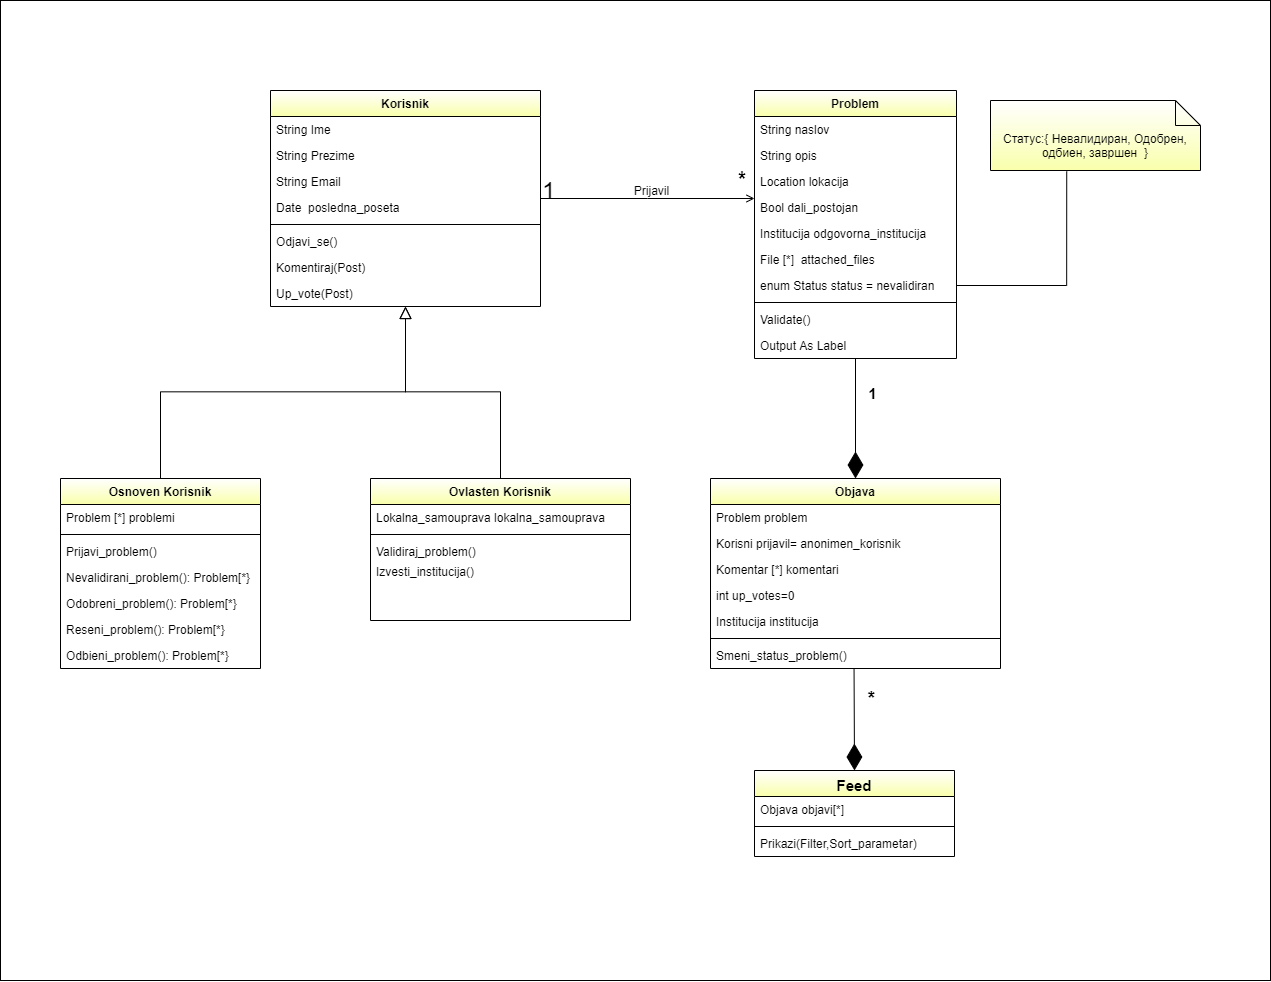

The diagram above was exported from draw.io. Its source (the exported page's mxGraphModel, read from the mxfile embedded in the PNG):
<mxGraphModel dx="2557" dy="1012" grid="1" gridSize="10" guides="1" tooltips="1" connect="1" arrows="1" fold="1" page="1" pageScale="1" pageWidth="827" pageHeight="1169" math="0" shadow="0">
  <root>
    <mxCell id="WIyWlLk6GJQsqaUBKTNV-0" />
    <mxCell id="WIyWlLk6GJQsqaUBKTNV-1" parent="WIyWlLk6GJQsqaUBKTNV-0" />
    <mxCell id="iBEDvBuJR-R4plvbaR3G-3" value="" style="rounded=0;whiteSpace=wrap;html=1;" vertex="1" parent="WIyWlLk6GJQsqaUBKTNV-1">
      <mxGeometry x="-130" y="60" width="1270" height="980" as="geometry" />
    </mxCell>
    <mxCell id="zkfFHV4jXpPFQw0GAbJ--0" value="Korisnik" style="swimlane;fontStyle=1;align=center;verticalAlign=top;childLayout=stackLayout;horizontal=1;startSize=26;horizontalStack=0;resizeParent=1;resizeLast=0;collapsible=1;marginBottom=0;gradientColor=#F9FFAB;" parent="WIyWlLk6GJQsqaUBKTNV-1" vertex="1">
      <mxGeometry x="140" y="150" width="270" height="216" as="geometry">
        <mxRectangle x="220" y="100" width="160" height="26" as="alternateBounds" />
      </mxGeometry>
    </mxCell>
    <mxCell id="zkfFHV4jXpPFQw0GAbJ--1" value="String Ime" style="text;align=left;verticalAlign=top;spacingLeft=4;spacingRight=4;overflow=hidden;rotatable=0;points=[[0,0.5],[1,0.5]];portConstraint=eastwest;" parent="zkfFHV4jXpPFQw0GAbJ--0" vertex="1">
      <mxGeometry y="26" width="270" height="26" as="geometry" />
    </mxCell>
    <mxCell id="zkfFHV4jXpPFQw0GAbJ--2" value="String Prezime" style="text;align=left;verticalAlign=top;spacingLeft=4;spacingRight=4;overflow=hidden;rotatable=0;points=[[0,0.5],[1,0.5]];portConstraint=eastwest;rounded=0;shadow=0;html=0;" parent="zkfFHV4jXpPFQw0GAbJ--0" vertex="1">
      <mxGeometry y="52" width="270" height="26" as="geometry" />
    </mxCell>
    <mxCell id="JP0s48pRAcoMkgejo-JE-5" value="String Email" style="text;align=left;verticalAlign=top;spacingLeft=4;spacingRight=4;overflow=hidden;rotatable=0;points=[[0,0.5],[1,0.5]];portConstraint=eastwest;rounded=0;shadow=0;html=0;" parent="zkfFHV4jXpPFQw0GAbJ--0" vertex="1">
      <mxGeometry y="78" width="270" height="26" as="geometry" />
    </mxCell>
    <mxCell id="JP0s48pRAcoMkgejo-JE-7" value="Date  posledna_poseta" style="text;align=left;verticalAlign=top;spacingLeft=4;spacingRight=4;overflow=hidden;rotatable=0;points=[[0,0.5],[1,0.5]];portConstraint=eastwest;rounded=0;shadow=0;html=0;" parent="zkfFHV4jXpPFQw0GAbJ--0" vertex="1">
      <mxGeometry y="104" width="270" height="26" as="geometry" />
    </mxCell>
    <mxCell id="zkfFHV4jXpPFQw0GAbJ--4" value="" style="line;html=1;strokeWidth=1;align=left;verticalAlign=middle;spacingTop=-1;spacingLeft=3;spacingRight=3;rotatable=0;labelPosition=right;points=[];portConstraint=eastwest;" parent="zkfFHV4jXpPFQw0GAbJ--0" vertex="1">
      <mxGeometry y="130" width="270" height="8" as="geometry" />
    </mxCell>
    <mxCell id="JP0s48pRAcoMkgejo-JE-28" value="Odjavi_se()" style="text;align=left;verticalAlign=top;spacingLeft=4;spacingRight=4;overflow=hidden;rotatable=0;points=[[0,0.5],[1,0.5]];portConstraint=eastwest;" parent="zkfFHV4jXpPFQw0GAbJ--0" vertex="1">
      <mxGeometry y="138" width="270" height="26" as="geometry" />
    </mxCell>
    <mxCell id="JP0s48pRAcoMkgejo-JE-9" value="Komentiraj(Post)" style="text;align=left;verticalAlign=top;spacingLeft=4;spacingRight=4;overflow=hidden;rotatable=0;points=[[0,0.5],[1,0.5]];portConstraint=eastwest;" parent="zkfFHV4jXpPFQw0GAbJ--0" vertex="1">
      <mxGeometry y="164" width="270" height="26" as="geometry" />
    </mxCell>
    <mxCell id="JP0s48pRAcoMkgejo-JE-29" value="Up_vote(Post)" style="text;align=left;verticalAlign=top;spacingLeft=4;spacingRight=4;overflow=hidden;rotatable=0;points=[[0,0.5],[1,0.5]];portConstraint=eastwest;" parent="zkfFHV4jXpPFQw0GAbJ--0" vertex="1">
      <mxGeometry y="190" width="270" height="26" as="geometry" />
    </mxCell>
    <mxCell id="zkfFHV4jXpPFQw0GAbJ--6" value="Osnoven Korisnik" style="swimlane;fontStyle=1;align=center;verticalAlign=top;childLayout=stackLayout;horizontal=1;startSize=26;horizontalStack=0;resizeParent=1;resizeLast=0;collapsible=1;marginBottom=0;gradientColor=#F9FFAB;" parent="WIyWlLk6GJQsqaUBKTNV-1" vertex="1">
      <mxGeometry x="-70" y="538" width="200" height="190" as="geometry">
        <mxRectangle x="130" y="380" width="160" height="26" as="alternateBounds" />
      </mxGeometry>
    </mxCell>
    <mxCell id="zkfFHV4jXpPFQw0GAbJ--7" value="Problem [*] problemi" style="text;align=left;verticalAlign=top;spacingLeft=4;spacingRight=4;overflow=hidden;rotatable=0;points=[[0,0.5],[1,0.5]];portConstraint=eastwest;" parent="zkfFHV4jXpPFQw0GAbJ--6" vertex="1">
      <mxGeometry y="26" width="200" height="26" as="geometry" />
    </mxCell>
    <mxCell id="zkfFHV4jXpPFQw0GAbJ--9" value="" style="line;html=1;strokeWidth=1;align=left;verticalAlign=middle;spacingTop=-1;spacingLeft=3;spacingRight=3;rotatable=0;labelPosition=right;points=[];portConstraint=eastwest;" parent="zkfFHV4jXpPFQw0GAbJ--6" vertex="1">
      <mxGeometry y="52" width="200" height="8" as="geometry" />
    </mxCell>
    <mxCell id="JP0s48pRAcoMkgejo-JE-11" value="Prijavi_problem()" style="text;align=left;verticalAlign=top;spacingLeft=4;spacingRight=4;overflow=hidden;rotatable=0;points=[[0,0.5],[1,0.5]];portConstraint=eastwest;" parent="zkfFHV4jXpPFQw0GAbJ--6" vertex="1">
      <mxGeometry y="60" width="200" height="26" as="geometry" />
    </mxCell>
    <mxCell id="JP0s48pRAcoMkgejo-JE-12" value="Nevalidirani_problem(): Problem[*}" style="text;align=left;verticalAlign=top;spacingLeft=4;spacingRight=4;overflow=hidden;rotatable=0;points=[[0,0.5],[1,0.5]];portConstraint=eastwest;" parent="zkfFHV4jXpPFQw0GAbJ--6" vertex="1">
      <mxGeometry y="86" width="200" height="26" as="geometry" />
    </mxCell>
    <mxCell id="JP0s48pRAcoMkgejo-JE-14" value="Odobreni_problem(): Problem[*}" style="text;align=left;verticalAlign=top;spacingLeft=4;spacingRight=4;overflow=hidden;rotatable=0;points=[[0,0.5],[1,0.5]];portConstraint=eastwest;" parent="zkfFHV4jXpPFQw0GAbJ--6" vertex="1">
      <mxGeometry y="112" width="200" height="26" as="geometry" />
    </mxCell>
    <mxCell id="JP0s48pRAcoMkgejo-JE-13" value="Reseni_problem(): Problem[*}" style="text;align=left;verticalAlign=top;spacingLeft=4;spacingRight=4;overflow=hidden;rotatable=0;points=[[0,0.5],[1,0.5]];portConstraint=eastwest;" parent="zkfFHV4jXpPFQw0GAbJ--6" vertex="1">
      <mxGeometry y="138" width="200" height="26" as="geometry" />
    </mxCell>
    <mxCell id="zkfFHV4jXpPFQw0GAbJ--10" value="Odbieni_problem(): Problem[*}" style="text;align=left;verticalAlign=top;spacingLeft=4;spacingRight=4;overflow=hidden;rotatable=0;points=[[0,0.5],[1,0.5]];portConstraint=eastwest;" parent="zkfFHV4jXpPFQw0GAbJ--6" vertex="1">
      <mxGeometry y="164" width="200" height="26" as="geometry" />
    </mxCell>
    <mxCell id="zkfFHV4jXpPFQw0GAbJ--12" value="" style="endArrow=block;endSize=10;endFill=0;shadow=0;strokeWidth=1;rounded=0;edgeStyle=elbowEdgeStyle;elbow=vertical;" parent="WIyWlLk6GJQsqaUBKTNV-1" source="zkfFHV4jXpPFQw0GAbJ--6" target="zkfFHV4jXpPFQw0GAbJ--0" edge="1">
      <mxGeometry width="160" relative="1" as="geometry">
        <mxPoint x="200" y="203" as="sourcePoint" />
        <mxPoint x="200" y="203" as="targetPoint" />
      </mxGeometry>
    </mxCell>
    <mxCell id="zkfFHV4jXpPFQw0GAbJ--13" value="Ovlasten Korisnik" style="swimlane;fontStyle=1;align=center;verticalAlign=top;childLayout=stackLayout;horizontal=1;startSize=26;horizontalStack=0;resizeParent=1;resizeLast=0;collapsible=1;marginBottom=0;gradientColor=#F9FFAB;" parent="WIyWlLk6GJQsqaUBKTNV-1" vertex="1">
      <mxGeometry x="240" y="538" width="260" height="142" as="geometry">
        <mxRectangle x="340" y="380" width="170" height="26" as="alternateBounds" />
      </mxGeometry>
    </mxCell>
    <mxCell id="zkfFHV4jXpPFQw0GAbJ--14" value="Lokalna_samouprava lokalna_samouprava" style="text;align=left;verticalAlign=top;spacingLeft=4;spacingRight=4;overflow=hidden;rotatable=0;points=[[0,0.5],[1,0.5]];portConstraint=eastwest;" parent="zkfFHV4jXpPFQw0GAbJ--13" vertex="1">
      <mxGeometry y="26" width="260" height="26" as="geometry" />
    </mxCell>
    <mxCell id="zkfFHV4jXpPFQw0GAbJ--15" value="" style="line;html=1;strokeWidth=1;align=left;verticalAlign=middle;spacingTop=-1;spacingLeft=3;spacingRight=3;rotatable=0;labelPosition=right;points=[];portConstraint=eastwest;" parent="zkfFHV4jXpPFQw0GAbJ--13" vertex="1">
      <mxGeometry y="52" width="260" height="8" as="geometry" />
    </mxCell>
    <mxCell id="JP0s48pRAcoMkgejo-JE-1" value="Validiraj_problem()" style="text;html=1;align=left;verticalAlign=top;resizable=0;points=[];autosize=1;fillColor=none;spacingLeft=4;spacingRight=4;" parent="zkfFHV4jXpPFQw0GAbJ--13" vertex="1">
      <mxGeometry y="60" width="260" height="20" as="geometry" />
    </mxCell>
    <mxCell id="JP0s48pRAcoMkgejo-JE-15" value="Izvesti_institucija()" style="text;html=1;align=left;verticalAlign=top;resizable=0;points=[];autosize=1;fillColor=none;spacingLeft=4;spacingRight=4;" parent="zkfFHV4jXpPFQw0GAbJ--13" vertex="1">
      <mxGeometry y="80" width="260" height="20" as="geometry" />
    </mxCell>
    <mxCell id="zkfFHV4jXpPFQw0GAbJ--16" value="" style="endArrow=block;endSize=10;endFill=0;shadow=0;strokeWidth=1;rounded=0;edgeStyle=elbowEdgeStyle;elbow=vertical;" parent="WIyWlLk6GJQsqaUBKTNV-1" source="zkfFHV4jXpPFQw0GAbJ--13" target="zkfFHV4jXpPFQw0GAbJ--0" edge="1">
      <mxGeometry width="160" relative="1" as="geometry">
        <mxPoint x="210" y="373" as="sourcePoint" />
        <mxPoint x="310" y="271" as="targetPoint" />
      </mxGeometry>
    </mxCell>
    <mxCell id="zkfFHV4jXpPFQw0GAbJ--17" value="Problem" style="swimlane;fontStyle=1;align=center;verticalAlign=top;childLayout=stackLayout;horizontal=1;startSize=26;horizontalStack=0;resizeParent=1;resizeLast=0;collapsible=1;marginBottom=0;gradientColor=#F9FFAB;" parent="WIyWlLk6GJQsqaUBKTNV-1" vertex="1">
      <mxGeometry x="624" y="150" width="202" height="268" as="geometry">
        <mxRectangle x="550" y="140" width="160" height="26" as="alternateBounds" />
      </mxGeometry>
    </mxCell>
    <mxCell id="JP0s48pRAcoMkgejo-JE-16" value="String naslov" style="text;align=left;verticalAlign=top;spacingLeft=4;spacingRight=4;overflow=hidden;rotatable=0;points=[[0,0.5],[1,0.5]];portConstraint=eastwest;" parent="zkfFHV4jXpPFQw0GAbJ--17" vertex="1">
      <mxGeometry y="26" width="202" height="26" as="geometry" />
    </mxCell>
    <mxCell id="zkfFHV4jXpPFQw0GAbJ--18" value="String opis" style="text;align=left;verticalAlign=top;spacingLeft=4;spacingRight=4;overflow=hidden;rotatable=0;points=[[0,0.5],[1,0.5]];portConstraint=eastwest;" parent="zkfFHV4jXpPFQw0GAbJ--17" vertex="1">
      <mxGeometry y="52" width="202" height="26" as="geometry" />
    </mxCell>
    <mxCell id="zkfFHV4jXpPFQw0GAbJ--19" value="Location lokacija" style="text;align=left;verticalAlign=top;spacingLeft=4;spacingRight=4;overflow=hidden;rotatable=0;points=[[0,0.5],[1,0.5]];portConstraint=eastwest;rounded=0;shadow=0;html=0;" parent="zkfFHV4jXpPFQw0GAbJ--17" vertex="1">
      <mxGeometry y="78" width="202" height="26" as="geometry" />
    </mxCell>
    <mxCell id="zkfFHV4jXpPFQw0GAbJ--20" value="Bool dali_postojan" style="text;align=left;verticalAlign=top;spacingLeft=4;spacingRight=4;overflow=hidden;rotatable=0;points=[[0,0.5],[1,0.5]];portConstraint=eastwest;rounded=0;shadow=0;html=0;" parent="zkfFHV4jXpPFQw0GAbJ--17" vertex="1">
      <mxGeometry y="104" width="202" height="26" as="geometry" />
    </mxCell>
    <mxCell id="zkfFHV4jXpPFQw0GAbJ--21" value="Institucija odgovorna_institucija" style="text;align=left;verticalAlign=top;spacingLeft=4;spacingRight=4;overflow=hidden;rotatable=0;points=[[0,0.5],[1,0.5]];portConstraint=eastwest;rounded=0;shadow=0;html=0;" parent="zkfFHV4jXpPFQw0GAbJ--17" vertex="1">
      <mxGeometry y="130" width="202" height="26" as="geometry" />
    </mxCell>
    <mxCell id="zkfFHV4jXpPFQw0GAbJ--22" value="File [*]  attached_files" style="text;align=left;verticalAlign=top;spacingLeft=4;spacingRight=4;overflow=hidden;rotatable=0;points=[[0,0.5],[1,0.5]];portConstraint=eastwest;rounded=0;shadow=0;html=0;" parent="zkfFHV4jXpPFQw0GAbJ--17" vertex="1">
      <mxGeometry y="156" width="202" height="26" as="geometry" />
    </mxCell>
    <mxCell id="JP0s48pRAcoMkgejo-JE-17" value="enum Status status = nevalidiran" style="text;align=left;verticalAlign=top;spacingLeft=4;spacingRight=4;overflow=hidden;rotatable=0;points=[[0,0.5],[1,0.5]];portConstraint=eastwest;rounded=0;shadow=0;html=0;" parent="zkfFHV4jXpPFQw0GAbJ--17" vertex="1">
      <mxGeometry y="182" width="202" height="26" as="geometry" />
    </mxCell>
    <mxCell id="zkfFHV4jXpPFQw0GAbJ--23" value="" style="line;html=1;strokeWidth=1;align=left;verticalAlign=middle;spacingTop=-1;spacingLeft=3;spacingRight=3;rotatable=0;labelPosition=right;points=[];portConstraint=eastwest;" parent="zkfFHV4jXpPFQw0GAbJ--17" vertex="1">
      <mxGeometry y="208" width="202" height="8" as="geometry" />
    </mxCell>
    <mxCell id="zkfFHV4jXpPFQw0GAbJ--24" value="Validate()" style="text;align=left;verticalAlign=top;spacingLeft=4;spacingRight=4;overflow=hidden;rotatable=0;points=[[0,0.5],[1,0.5]];portConstraint=eastwest;" parent="zkfFHV4jXpPFQw0GAbJ--17" vertex="1">
      <mxGeometry y="216" width="202" height="26" as="geometry" />
    </mxCell>
    <mxCell id="zkfFHV4jXpPFQw0GAbJ--25" value="Output As Label" style="text;align=left;verticalAlign=top;spacingLeft=4;spacingRight=4;overflow=hidden;rotatable=0;points=[[0,0.5],[1,0.5]];portConstraint=eastwest;" parent="zkfFHV4jXpPFQw0GAbJ--17" vertex="1">
      <mxGeometry y="242" width="202" height="26" as="geometry" />
    </mxCell>
    <mxCell id="zkfFHV4jXpPFQw0GAbJ--26" value="" style="endArrow=open;shadow=0;strokeWidth=1;rounded=0;endFill=1;edgeStyle=elbowEdgeStyle;elbow=vertical;" parent="WIyWlLk6GJQsqaUBKTNV-1" source="zkfFHV4jXpPFQw0GAbJ--0" target="zkfFHV4jXpPFQw0GAbJ--17" edge="1">
      <mxGeometry x="0.5" y="41" relative="1" as="geometry">
        <mxPoint x="380" y="192" as="sourcePoint" />
        <mxPoint x="540" y="192" as="targetPoint" />
        <mxPoint x="-40" y="32" as="offset" />
      </mxGeometry>
    </mxCell>
    <mxCell id="zkfFHV4jXpPFQw0GAbJ--27" value="1" style="resizable=0;align=left;verticalAlign=bottom;labelBackgroundColor=none;fontSize=24;" parent="zkfFHV4jXpPFQw0GAbJ--26" connectable="0" vertex="1">
      <mxGeometry x="-1" relative="1" as="geometry">
        <mxPoint y="4" as="offset" />
      </mxGeometry>
    </mxCell>
    <mxCell id="zkfFHV4jXpPFQw0GAbJ--28" value="*" style="resizable=0;align=right;verticalAlign=bottom;labelBackgroundColor=none;fontSize=20;fontStyle=1" parent="zkfFHV4jXpPFQw0GAbJ--26" connectable="0" vertex="1">
      <mxGeometry x="1" relative="1" as="geometry">
        <mxPoint x="-7" y="-8.53" as="offset" />
      </mxGeometry>
    </mxCell>
    <mxCell id="zkfFHV4jXpPFQw0GAbJ--29" value="Prijavil" style="text;html=1;resizable=0;points=[];;align=center;verticalAlign=middle;labelBackgroundColor=none;rounded=0;shadow=0;strokeWidth=1;fontSize=12;" parent="zkfFHV4jXpPFQw0GAbJ--26" vertex="1" connectable="0">
      <mxGeometry x="0.5" y="49" relative="1" as="geometry">
        <mxPoint x="-50" y="40" as="offset" />
      </mxGeometry>
    </mxCell>
    <mxCell id="JP0s48pRAcoMkgejo-JE-19" value="Статус:{ Невалидиран, Одобрен, одбиен, завршен&amp;nbsp; }" style="shape=note2;boundedLbl=1;whiteSpace=wrap;html=1;size=25;verticalAlign=top;align=center;gradientColor=#F9FFAB;" parent="WIyWlLk6GJQsqaUBKTNV-1" vertex="1">
      <mxGeometry x="860" y="160" width="210" height="70" as="geometry" />
    </mxCell>
    <mxCell id="JP0s48pRAcoMkgejo-JE-20" style="edgeStyle=orthogonalEdgeStyle;rounded=0;orthogonalLoop=1;jettySize=auto;html=1;exitX=1;exitY=0.5;exitDx=0;exitDy=0;entryX=0.363;entryY=1.013;entryDx=0;entryDy=0;entryPerimeter=0;endArrow=none;endFill=0;" parent="WIyWlLk6GJQsqaUBKTNV-1" source="JP0s48pRAcoMkgejo-JE-17" target="JP0s48pRAcoMkgejo-JE-19" edge="1">
      <mxGeometry relative="1" as="geometry">
        <mxPoint x="820" y="170" as="targetPoint" />
      </mxGeometry>
    </mxCell>
    <mxCell id="JP0s48pRAcoMkgejo-JE-21" value="Objava" style="swimlane;fontStyle=1;align=center;verticalAlign=top;childLayout=stackLayout;horizontal=1;startSize=26;horizontalStack=0;resizeParent=1;resizeParentMax=0;resizeLast=0;collapsible=1;marginBottom=0;gradientColor=#F9FFAB;" parent="WIyWlLk6GJQsqaUBKTNV-1" vertex="1">
      <mxGeometry x="580" y="538" width="290" height="190" as="geometry" />
    </mxCell>
    <mxCell id="JP0s48pRAcoMkgejo-JE-25" value="Problem problem" style="text;strokeColor=none;fillColor=none;align=left;verticalAlign=top;spacingLeft=4;spacingRight=4;overflow=hidden;rotatable=0;points=[[0,0.5],[1,0.5]];portConstraint=eastwest;" parent="JP0s48pRAcoMkgejo-JE-21" vertex="1">
      <mxGeometry y="26" width="290" height="26" as="geometry" />
    </mxCell>
    <mxCell id="JP0s48pRAcoMkgejo-JE-26" value="Korisni prijavil= anonimen_korisnik&#10;" style="text;strokeColor=none;fillColor=none;align=left;verticalAlign=top;spacingLeft=4;spacingRight=4;overflow=hidden;rotatable=0;points=[[0,0.5],[1,0.5]];portConstraint=eastwest;" parent="JP0s48pRAcoMkgejo-JE-21" vertex="1">
      <mxGeometry y="52" width="290" height="26" as="geometry" />
    </mxCell>
    <mxCell id="JP0s48pRAcoMkgejo-JE-27" value="Komentar [*] komentari" style="text;strokeColor=none;fillColor=none;align=left;verticalAlign=top;spacingLeft=4;spacingRight=4;overflow=hidden;rotatable=0;points=[[0,0.5],[1,0.5]];portConstraint=eastwest;" parent="JP0s48pRAcoMkgejo-JE-21" vertex="1">
      <mxGeometry y="78" width="290" height="26" as="geometry" />
    </mxCell>
    <mxCell id="JP0s48pRAcoMkgejo-JE-30" value="int up_votes=0" style="text;strokeColor=none;fillColor=none;align=left;verticalAlign=top;spacingLeft=4;spacingRight=4;overflow=hidden;rotatable=0;points=[[0,0.5],[1,0.5]];portConstraint=eastwest;" parent="JP0s48pRAcoMkgejo-JE-21" vertex="1">
      <mxGeometry y="104" width="290" height="26" as="geometry" />
    </mxCell>
    <mxCell id="JP0s48pRAcoMkgejo-JE-22" value="Institucija institucija" style="text;strokeColor=none;fillColor=none;align=left;verticalAlign=top;spacingLeft=4;spacingRight=4;overflow=hidden;rotatable=0;points=[[0,0.5],[1,0.5]];portConstraint=eastwest;" parent="JP0s48pRAcoMkgejo-JE-21" vertex="1">
      <mxGeometry y="130" width="290" height="26" as="geometry" />
    </mxCell>
    <mxCell id="JP0s48pRAcoMkgejo-JE-23" value="" style="line;strokeWidth=1;fillColor=none;align=left;verticalAlign=middle;spacingTop=-1;spacingLeft=3;spacingRight=3;rotatable=0;labelPosition=right;points=[];portConstraint=eastwest;" parent="JP0s48pRAcoMkgejo-JE-21" vertex="1">
      <mxGeometry y="156" width="290" height="8" as="geometry" />
    </mxCell>
    <mxCell id="JP0s48pRAcoMkgejo-JE-24" value="Smeni_status_problem()" style="text;strokeColor=none;fillColor=none;align=left;verticalAlign=top;spacingLeft=4;spacingRight=4;overflow=hidden;rotatable=0;points=[[0,0.5],[1,0.5]];portConstraint=eastwest;" parent="JP0s48pRAcoMkgejo-JE-21" vertex="1">
      <mxGeometry y="164" width="290" height="26" as="geometry" />
    </mxCell>
    <mxCell id="JP0s48pRAcoMkgejo-JE-31" value="*" style="endArrow=diamondThin;endFill=1;endSize=24;html=1;strokeColor=#000000;entryX=0.5;entryY=0;entryDx=0;entryDy=0;fontStyle=1;fontSize=19;exitX=0.495;exitY=0.989;exitDx=0;exitDy=0;exitPerimeter=0;" parent="WIyWlLk6GJQsqaUBKTNV-1" source="JP0s48pRAcoMkgejo-JE-24" target="JP0s48pRAcoMkgejo-JE-32" edge="1">
      <mxGeometry x="-0.4241" y="16" width="160" relative="1" as="geometry">
        <mxPoint x="640" y="699" as="sourcePoint" />
        <mxPoint x="675" y="779.24" as="targetPoint" />
        <Array as="points" />
        <mxPoint x="1" as="offset" />
      </mxGeometry>
    </mxCell>
    <mxCell id="JP0s48pRAcoMkgejo-JE-32" value="Feed" style="swimlane;fontStyle=1;align=center;verticalAlign=top;childLayout=stackLayout;horizontal=1;startSize=26;horizontalStack=0;resizeParent=1;resizeParentMax=0;resizeLast=0;collapsible=1;marginBottom=0;gradientColor=#F9FFAB;fontSize=15;" parent="WIyWlLk6GJQsqaUBKTNV-1" vertex="1">
      <mxGeometry x="624" y="830" width="200" height="86" as="geometry" />
    </mxCell>
    <mxCell id="JP0s48pRAcoMkgejo-JE-33" value="Objava objavi[*]" style="text;strokeColor=none;fillColor=none;align=left;verticalAlign=top;spacingLeft=4;spacingRight=4;overflow=hidden;rotatable=0;points=[[0,0.5],[1,0.5]];portConstraint=eastwest;" parent="JP0s48pRAcoMkgejo-JE-32" vertex="1">
      <mxGeometry y="26" width="200" height="26" as="geometry" />
    </mxCell>
    <mxCell id="JP0s48pRAcoMkgejo-JE-34" value="" style="line;strokeWidth=1;fillColor=none;align=left;verticalAlign=middle;spacingTop=-1;spacingLeft=3;spacingRight=3;rotatable=0;labelPosition=right;points=[];portConstraint=eastwest;" parent="JP0s48pRAcoMkgejo-JE-32" vertex="1">
      <mxGeometry y="52" width="200" height="8" as="geometry" />
    </mxCell>
    <mxCell id="JP0s48pRAcoMkgejo-JE-40" value="Prikazi(Filter,Sort_parametar)" style="text;strokeColor=none;fillColor=none;align=left;verticalAlign=top;spacingLeft=4;spacingRight=4;overflow=hidden;rotatable=0;points=[[0,0.5],[1,0.5]];portConstraint=eastwest;" parent="JP0s48pRAcoMkgejo-JE-32" vertex="1">
      <mxGeometry y="60" width="200" height="26" as="geometry" />
    </mxCell>
    <mxCell id="JP0s48pRAcoMkgejo-JE-41" value="1" style="endArrow=diamondThin;endFill=1;endSize=24;html=1;strokeColor=#000000;entryX=0.5;entryY=0;entryDx=0;entryDy=0;fontStyle=1;fontSize=15;" parent="WIyWlLk6GJQsqaUBKTNV-1" source="zkfFHV4jXpPFQw0GAbJ--25" target="JP0s48pRAcoMkgejo-JE-21" edge="1">
      <mxGeometry x="-0.4241" y="16" width="160" relative="1" as="geometry">
        <mxPoint x="670" y="420" as="sourcePoint" />
        <mxPoint x="685" y="500" as="targetPoint" />
        <Array as="points" />
        <mxPoint x="1" as="offset" />
      </mxGeometry>
    </mxCell>
  </root>
</mxGraphModel>